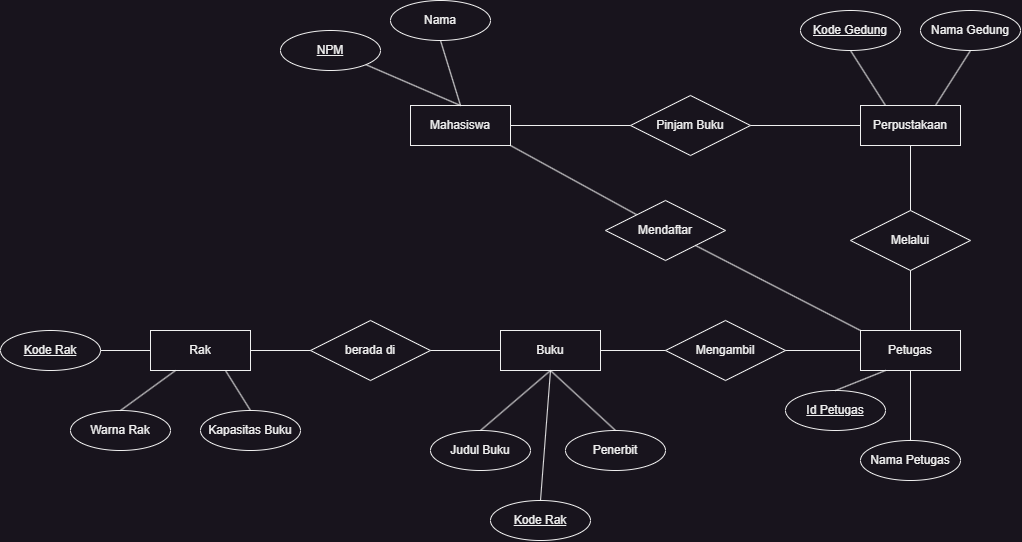

The diagram above was exported from draw.io. Its source (the exported page's mxGraphModel, read from the mxfile embedded in the PNG):
<mxGraphModel dx="2107" dy="817" grid="1" gridSize="10" guides="1" tooltips="1" connect="1" arrows="1" fold="1" page="1" pageScale="1" pageWidth="850" pageHeight="1100" math="0" shadow="0">
  <root>
    <mxCell id="0" />
    <mxCell id="1" parent="0" />
    <mxCell id="hcWIyMQXQOss8XHs0uEl-1" value="Mahasiswa" style="whiteSpace=wrap;html=1;align=center;" parent="1" vertex="1">
      <mxGeometry x="110" y="165" width="100" height="40" as="geometry" />
    </mxCell>
    <mxCell id="hcWIyMQXQOss8XHs0uEl-3" value="Petugas" style="whiteSpace=wrap;html=1;align=center;" parent="1" vertex="1">
      <mxGeometry x="560" y="390" width="100" height="40" as="geometry" />
    </mxCell>
    <mxCell id="hcWIyMQXQOss8XHs0uEl-6" value="NPM" style="ellipse;whiteSpace=wrap;html=1;align=center;fontStyle=4;" parent="1" vertex="1">
      <mxGeometry x="-20" y="90" width="100" height="40" as="geometry" />
    </mxCell>
    <mxCell id="hcWIyMQXQOss8XHs0uEl-7" value="Nama" style="ellipse;whiteSpace=wrap;html=1;align=center;" parent="1" vertex="1">
      <mxGeometry x="90" y="60" width="100" height="40" as="geometry" />
    </mxCell>
    <mxCell id="hcWIyMQXQOss8XHs0uEl-9" value="" style="endArrow=none;html=1;rounded=0;exitX=1;exitY=1;exitDx=0;exitDy=0;entryX=0.5;entryY=0;entryDx=0;entryDy=0;" parent="1" source="hcWIyMQXQOss8XHs0uEl-6" target="hcWIyMQXQOss8XHs0uEl-1" edge="1">
      <mxGeometry relative="1" as="geometry">
        <mxPoint x="170" y="335" as="sourcePoint" />
        <mxPoint x="330" y="335" as="targetPoint" />
      </mxGeometry>
    </mxCell>
    <mxCell id="hcWIyMQXQOss8XHs0uEl-10" value="" style="endArrow=none;html=1;rounded=0;exitX=0.5;exitY=1;exitDx=0;exitDy=0;entryX=0.5;entryY=0;entryDx=0;entryDy=0;" parent="1" source="hcWIyMQXQOss8XHs0uEl-7" target="hcWIyMQXQOss8XHs0uEl-1" edge="1">
      <mxGeometry relative="1" as="geometry">
        <mxPoint x="170" y="335" as="sourcePoint" />
        <mxPoint x="330" y="335" as="targetPoint" />
      </mxGeometry>
    </mxCell>
    <mxCell id="hcWIyMQXQOss8XHs0uEl-35" value="Id Petugas" style="ellipse;whiteSpace=wrap;html=1;align=center;fontStyle=4;" parent="1" vertex="1">
      <mxGeometry x="485" y="450" width="100" height="40" as="geometry" />
    </mxCell>
    <mxCell id="hcWIyMQXQOss8XHs0uEl-39" value="" style="endArrow=none;html=1;rounded=0;exitX=0.25;exitY=1;exitDx=0;exitDy=0;entryX=0.5;entryY=0;entryDx=0;entryDy=0;" parent="1" source="hcWIyMQXQOss8XHs0uEl-3" target="hcWIyMQXQOss8XHs0uEl-35" edge="1">
      <mxGeometry relative="1" as="geometry">
        <mxPoint x="800" y="450" as="sourcePoint" />
        <mxPoint x="715" y="460" as="targetPoint" />
      </mxGeometry>
    </mxCell>
    <mxCell id="hcWIyMQXQOss8XHs0uEl-40" value="Nama Petugas" style="ellipse;whiteSpace=wrap;html=1;align=center;" parent="1" vertex="1">
      <mxGeometry x="560" y="500" width="100" height="40" as="geometry" />
    </mxCell>
    <mxCell id="hcWIyMQXQOss8XHs0uEl-41" value="" style="endArrow=none;html=1;rounded=0;exitX=0.5;exitY=1;exitDx=0;exitDy=0;entryX=0.5;entryY=0;entryDx=0;entryDy=0;" parent="1" source="hcWIyMQXQOss8XHs0uEl-3" target="hcWIyMQXQOss8XHs0uEl-40" edge="1">
      <mxGeometry relative="1" as="geometry">
        <mxPoint x="800" y="450" as="sourcePoint" />
        <mxPoint x="960" y="450" as="targetPoint" />
      </mxGeometry>
    </mxCell>
    <mxCell id="hcWIyMQXQOss8XHs0uEl-47" value="Perpustakaan" style="whiteSpace=wrap;html=1;align=center;" parent="1" vertex="1">
      <mxGeometry x="560" y="165" width="100" height="40" as="geometry" />
    </mxCell>
    <mxCell id="hcWIyMQXQOss8XHs0uEl-48" value="Pinjam Buku" style="shape=rhombus;perimeter=rhombusPerimeter;whiteSpace=wrap;html=1;align=center;" parent="1" vertex="1">
      <mxGeometry x="330" y="155" width="120" height="60" as="geometry" />
    </mxCell>
    <mxCell id="hcWIyMQXQOss8XHs0uEl-49" value="Kode Gedung" style="ellipse;whiteSpace=wrap;html=1;align=center;fontStyle=4;" parent="1" vertex="1">
      <mxGeometry x="500" y="70" width="100" height="40" as="geometry" />
    </mxCell>
    <mxCell id="hcWIyMQXQOss8XHs0uEl-50" value="" style="endArrow=none;html=1;rounded=0;exitX=1;exitY=0.5;exitDx=0;exitDy=0;entryX=0;entryY=0.5;entryDx=0;entryDy=0;" parent="1" source="hcWIyMQXQOss8XHs0uEl-1" target="hcWIyMQXQOss8XHs0uEl-48" edge="1">
      <mxGeometry relative="1" as="geometry">
        <mxPoint x="350" y="300" as="sourcePoint" />
        <mxPoint x="510" y="300" as="targetPoint" />
      </mxGeometry>
    </mxCell>
    <mxCell id="hcWIyMQXQOss8XHs0uEl-51" value="" style="endArrow=none;html=1;rounded=0;exitX=1;exitY=0.5;exitDx=0;exitDy=0;entryX=0;entryY=0.5;entryDx=0;entryDy=0;" parent="1" source="hcWIyMQXQOss8XHs0uEl-48" target="hcWIyMQXQOss8XHs0uEl-47" edge="1">
      <mxGeometry relative="1" as="geometry">
        <mxPoint x="350" y="300" as="sourcePoint" />
        <mxPoint x="510" y="300" as="targetPoint" />
      </mxGeometry>
    </mxCell>
    <mxCell id="hcWIyMQXQOss8XHs0uEl-52" value="" style="endArrow=none;html=1;rounded=0;exitX=0.5;exitY=1;exitDx=0;exitDy=0;entryX=0.25;entryY=0;entryDx=0;entryDy=0;" parent="1" source="hcWIyMQXQOss8XHs0uEl-49" target="hcWIyMQXQOss8XHs0uEl-47" edge="1">
      <mxGeometry relative="1" as="geometry">
        <mxPoint x="350" y="300" as="sourcePoint" />
        <mxPoint x="510" y="300" as="targetPoint" />
      </mxGeometry>
    </mxCell>
    <mxCell id="hcWIyMQXQOss8XHs0uEl-56" value="Nama Gedung" style="ellipse;whiteSpace=wrap;html=1;align=center;" parent="1" vertex="1">
      <mxGeometry x="620" y="70" width="100" height="40" as="geometry" />
    </mxCell>
    <mxCell id="hcWIyMQXQOss8XHs0uEl-57" value="" style="endArrow=none;html=1;rounded=0;entryX=0.5;entryY=1;entryDx=0;entryDy=0;exitX=0.75;exitY=0;exitDx=0;exitDy=0;" parent="1" source="hcWIyMQXQOss8XHs0uEl-47" target="hcWIyMQXQOss8XHs0uEl-56" edge="1">
      <mxGeometry relative="1" as="geometry">
        <mxPoint x="350" y="300" as="sourcePoint" />
        <mxPoint x="510" y="300" as="targetPoint" />
      </mxGeometry>
    </mxCell>
    <mxCell id="hcWIyMQXQOss8XHs0uEl-58" value="Melalui" style="shape=rhombus;perimeter=rhombusPerimeter;whiteSpace=wrap;html=1;align=center;" parent="1" vertex="1">
      <mxGeometry x="550" y="270" width="120" height="60" as="geometry" />
    </mxCell>
    <mxCell id="hcWIyMQXQOss8XHs0uEl-59" value="" style="endArrow=none;html=1;rounded=0;entryX=0.5;entryY=0;entryDx=0;entryDy=0;exitX=0.5;exitY=1;exitDx=0;exitDy=0;" parent="1" source="hcWIyMQXQOss8XHs0uEl-47" target="hcWIyMQXQOss8XHs0uEl-58" edge="1">
      <mxGeometry relative="1" as="geometry">
        <mxPoint x="350" y="300" as="sourcePoint" />
        <mxPoint x="510" y="300" as="targetPoint" />
      </mxGeometry>
    </mxCell>
    <mxCell id="hcWIyMQXQOss8XHs0uEl-60" value="" style="endArrow=none;html=1;rounded=0;entryX=0.5;entryY=0;entryDx=0;entryDy=0;exitX=0.5;exitY=1;exitDx=0;exitDy=0;" parent="1" source="hcWIyMQXQOss8XHs0uEl-58" target="hcWIyMQXQOss8XHs0uEl-3" edge="1">
      <mxGeometry relative="1" as="geometry">
        <mxPoint x="620" y="215" as="sourcePoint" />
        <mxPoint x="620" y="260" as="targetPoint" />
      </mxGeometry>
    </mxCell>
    <mxCell id="hcWIyMQXQOss8XHs0uEl-61" value="Buku" style="whiteSpace=wrap;html=1;align=center;" parent="1" vertex="1">
      <mxGeometry x="200" y="390" width="100" height="40" as="geometry" />
    </mxCell>
    <mxCell id="hcWIyMQXQOss8XHs0uEl-62" value="Mengambil" style="shape=rhombus;perimeter=rhombusPerimeter;whiteSpace=wrap;html=1;align=center;" parent="1" vertex="1">
      <mxGeometry x="365" y="380" width="120" height="60" as="geometry" />
    </mxCell>
    <mxCell id="hcWIyMQXQOss8XHs0uEl-63" value="" style="endArrow=none;html=1;rounded=0;exitX=1;exitY=0.5;exitDx=0;exitDy=0;entryX=0;entryY=0.5;entryDx=0;entryDy=0;" parent="1" source="hcWIyMQXQOss8XHs0uEl-61" target="hcWIyMQXQOss8XHs0uEl-62" edge="1">
      <mxGeometry relative="1" as="geometry">
        <mxPoint x="350" y="300" as="sourcePoint" />
        <mxPoint x="510" y="300" as="targetPoint" />
      </mxGeometry>
    </mxCell>
    <mxCell id="hcWIyMQXQOss8XHs0uEl-64" value="" style="endArrow=none;html=1;rounded=0;exitX=1;exitY=0.5;exitDx=0;exitDy=0;entryX=0;entryY=0.5;entryDx=0;entryDy=0;" parent="1" source="hcWIyMQXQOss8XHs0uEl-62" target="hcWIyMQXQOss8XHs0uEl-3" edge="1">
      <mxGeometry relative="1" as="geometry">
        <mxPoint x="350" y="300" as="sourcePoint" />
        <mxPoint x="510" y="300" as="targetPoint" />
      </mxGeometry>
    </mxCell>
    <mxCell id="hcWIyMQXQOss8XHs0uEl-65" value="Judul Buku" style="ellipse;whiteSpace=wrap;html=1;align=center;" parent="1" vertex="1">
      <mxGeometry x="130" y="490" width="100" height="40" as="geometry" />
    </mxCell>
    <mxCell id="hcWIyMQXQOss8XHs0uEl-66" value="Penerbit" style="ellipse;whiteSpace=wrap;html=1;align=center;" parent="1" vertex="1">
      <mxGeometry x="265" y="490" width="100" height="40" as="geometry" />
    </mxCell>
    <mxCell id="hcWIyMQXQOss8XHs0uEl-69" value="Kode Rak" style="ellipse;whiteSpace=wrap;html=1;align=center;fontStyle=4;" parent="1" vertex="1">
      <mxGeometry x="190" y="560" width="100" height="40" as="geometry" />
    </mxCell>
    <mxCell id="hcWIyMQXQOss8XHs0uEl-70" value="" style="endArrow=none;html=1;rounded=0;exitX=0.5;exitY=1;exitDx=0;exitDy=0;entryX=0.5;entryY=0;entryDx=0;entryDy=0;" parent="1" source="hcWIyMQXQOss8XHs0uEl-61" target="hcWIyMQXQOss8XHs0uEl-69" edge="1">
      <mxGeometry relative="1" as="geometry">
        <mxPoint x="350" y="300" as="sourcePoint" />
        <mxPoint x="510" y="300" as="targetPoint" />
      </mxGeometry>
    </mxCell>
    <mxCell id="hcWIyMQXQOss8XHs0uEl-71" value="" style="endArrow=none;html=1;rounded=0;exitX=0.5;exitY=0;exitDx=0;exitDy=0;entryX=0.5;entryY=1;entryDx=0;entryDy=0;" parent="1" source="hcWIyMQXQOss8XHs0uEl-65" target="hcWIyMQXQOss8XHs0uEl-61" edge="1">
      <mxGeometry relative="1" as="geometry">
        <mxPoint x="350" y="300" as="sourcePoint" />
        <mxPoint x="510" y="300" as="targetPoint" />
      </mxGeometry>
    </mxCell>
    <mxCell id="hcWIyMQXQOss8XHs0uEl-72" value="" style="endArrow=none;html=1;rounded=0;exitX=0.5;exitY=1;exitDx=0;exitDy=0;entryX=0.5;entryY=0;entryDx=0;entryDy=0;" parent="1" source="hcWIyMQXQOss8XHs0uEl-61" target="hcWIyMQXQOss8XHs0uEl-66" edge="1">
      <mxGeometry relative="1" as="geometry">
        <mxPoint x="350" y="300" as="sourcePoint" />
        <mxPoint x="510" y="300" as="targetPoint" />
      </mxGeometry>
    </mxCell>
    <mxCell id="hcWIyMQXQOss8XHs0uEl-73" value="" style="endArrow=none;html=1;rounded=0;exitX=1;exitY=1;exitDx=0;exitDy=0;" parent="1" source="hcWIyMQXQOss8XHs0uEl-1" target="hcWIyMQXQOss8XHs0uEl-74" edge="1">
      <mxGeometry relative="1" as="geometry">
        <mxPoint x="350" y="300" as="sourcePoint" />
        <mxPoint x="260" y="240" as="targetPoint" />
      </mxGeometry>
    </mxCell>
    <mxCell id="hcWIyMQXQOss8XHs0uEl-74" value="Mendaftar" style="shape=rhombus;perimeter=rhombusPerimeter;whiteSpace=wrap;html=1;align=center;" parent="1" vertex="1">
      <mxGeometry x="305" y="260" width="120" height="60" as="geometry" />
    </mxCell>
    <mxCell id="hcWIyMQXQOss8XHs0uEl-75" value="" style="endArrow=none;html=1;rounded=0;exitX=1;exitY=1;exitDx=0;exitDy=0;entryX=0;entryY=0;entryDx=0;entryDy=0;" parent="1" source="hcWIyMQXQOss8XHs0uEl-74" target="hcWIyMQXQOss8XHs0uEl-3" edge="1">
      <mxGeometry relative="1" as="geometry">
        <mxPoint x="350" y="300" as="sourcePoint" />
        <mxPoint x="510" y="300" as="targetPoint" />
      </mxGeometry>
    </mxCell>
    <mxCell id="hcWIyMQXQOss8XHs0uEl-76" value="Rak" style="whiteSpace=wrap;html=1;align=center;" parent="1" vertex="1">
      <mxGeometry x="-150" y="390" width="100" height="40" as="geometry" />
    </mxCell>
    <mxCell id="hcWIyMQXQOss8XHs0uEl-78" value="berada di" style="shape=rhombus;perimeter=rhombusPerimeter;whiteSpace=wrap;html=1;align=center;" parent="1" vertex="1">
      <mxGeometry x="10" y="380" width="120" height="60" as="geometry" />
    </mxCell>
    <mxCell id="hcWIyMQXQOss8XHs0uEl-79" value="" style="endArrow=none;html=1;rounded=0;exitX=1;exitY=0.5;exitDx=0;exitDy=0;entryX=0;entryY=0.5;entryDx=0;entryDy=0;" parent="1" source="hcWIyMQXQOss8XHs0uEl-78" target="hcWIyMQXQOss8XHs0uEl-61" edge="1">
      <mxGeometry relative="1" as="geometry">
        <mxPoint x="350" y="200" as="sourcePoint" />
        <mxPoint x="510" y="200" as="targetPoint" />
      </mxGeometry>
    </mxCell>
    <mxCell id="hcWIyMQXQOss8XHs0uEl-80" value="" style="endArrow=none;html=1;rounded=0;exitX=1;exitY=0.5;exitDx=0;exitDy=0;entryX=0;entryY=0.5;entryDx=0;entryDy=0;" parent="1" source="hcWIyMQXQOss8XHs0uEl-76" target="hcWIyMQXQOss8XHs0uEl-78" edge="1">
      <mxGeometry relative="1" as="geometry">
        <mxPoint x="350" y="200" as="sourcePoint" />
        <mxPoint x="510" y="200" as="targetPoint" />
      </mxGeometry>
    </mxCell>
    <mxCell id="hcWIyMQXQOss8XHs0uEl-81" value="Warna Rak" style="ellipse;whiteSpace=wrap;html=1;align=center;" parent="1" vertex="1">
      <mxGeometry x="-230" y="470" width="100" height="40" as="geometry" />
    </mxCell>
    <mxCell id="hcWIyMQXQOss8XHs0uEl-82" value="Kapasitas Buku" style="ellipse;whiteSpace=wrap;html=1;align=center;" parent="1" vertex="1">
      <mxGeometry x="-100" y="470" width="100" height="40" as="geometry" />
    </mxCell>
    <mxCell id="hcWIyMQXQOss8XHs0uEl-83" value="Kode Rak" style="ellipse;whiteSpace=wrap;html=1;align=center;fontStyle=4;" parent="1" vertex="1">
      <mxGeometry x="-300" y="390" width="100" height="40" as="geometry" />
    </mxCell>
    <mxCell id="hcWIyMQXQOss8XHs0uEl-84" value="" style="endArrow=none;html=1;rounded=0;exitX=1;exitY=0.5;exitDx=0;exitDy=0;entryX=0;entryY=0.5;entryDx=0;entryDy=0;" parent="1" source="hcWIyMQXQOss8XHs0uEl-83" target="hcWIyMQXQOss8XHs0uEl-76" edge="1">
      <mxGeometry relative="1" as="geometry">
        <mxPoint x="350" y="200" as="sourcePoint" />
        <mxPoint x="510" y="200" as="targetPoint" />
      </mxGeometry>
    </mxCell>
    <mxCell id="hcWIyMQXQOss8XHs0uEl-85" value="" style="endArrow=none;html=1;rounded=0;exitX=0.25;exitY=1;exitDx=0;exitDy=0;entryX=0.5;entryY=0;entryDx=0;entryDy=0;" parent="1" source="hcWIyMQXQOss8XHs0uEl-76" target="hcWIyMQXQOss8XHs0uEl-81" edge="1">
      <mxGeometry relative="1" as="geometry">
        <mxPoint x="350" y="200" as="sourcePoint" />
        <mxPoint x="510" y="200" as="targetPoint" />
      </mxGeometry>
    </mxCell>
    <mxCell id="hcWIyMQXQOss8XHs0uEl-86" value="" style="endArrow=none;html=1;rounded=0;exitX=0.75;exitY=1;exitDx=0;exitDy=0;entryX=0.5;entryY=0;entryDx=0;entryDy=0;" parent="1" source="hcWIyMQXQOss8XHs0uEl-76" target="hcWIyMQXQOss8XHs0uEl-82" edge="1">
      <mxGeometry relative="1" as="geometry">
        <mxPoint x="350" y="200" as="sourcePoint" />
        <mxPoint x="510" y="200" as="targetPoint" />
      </mxGeometry>
    </mxCell>
  </root>
</mxGraphModel>